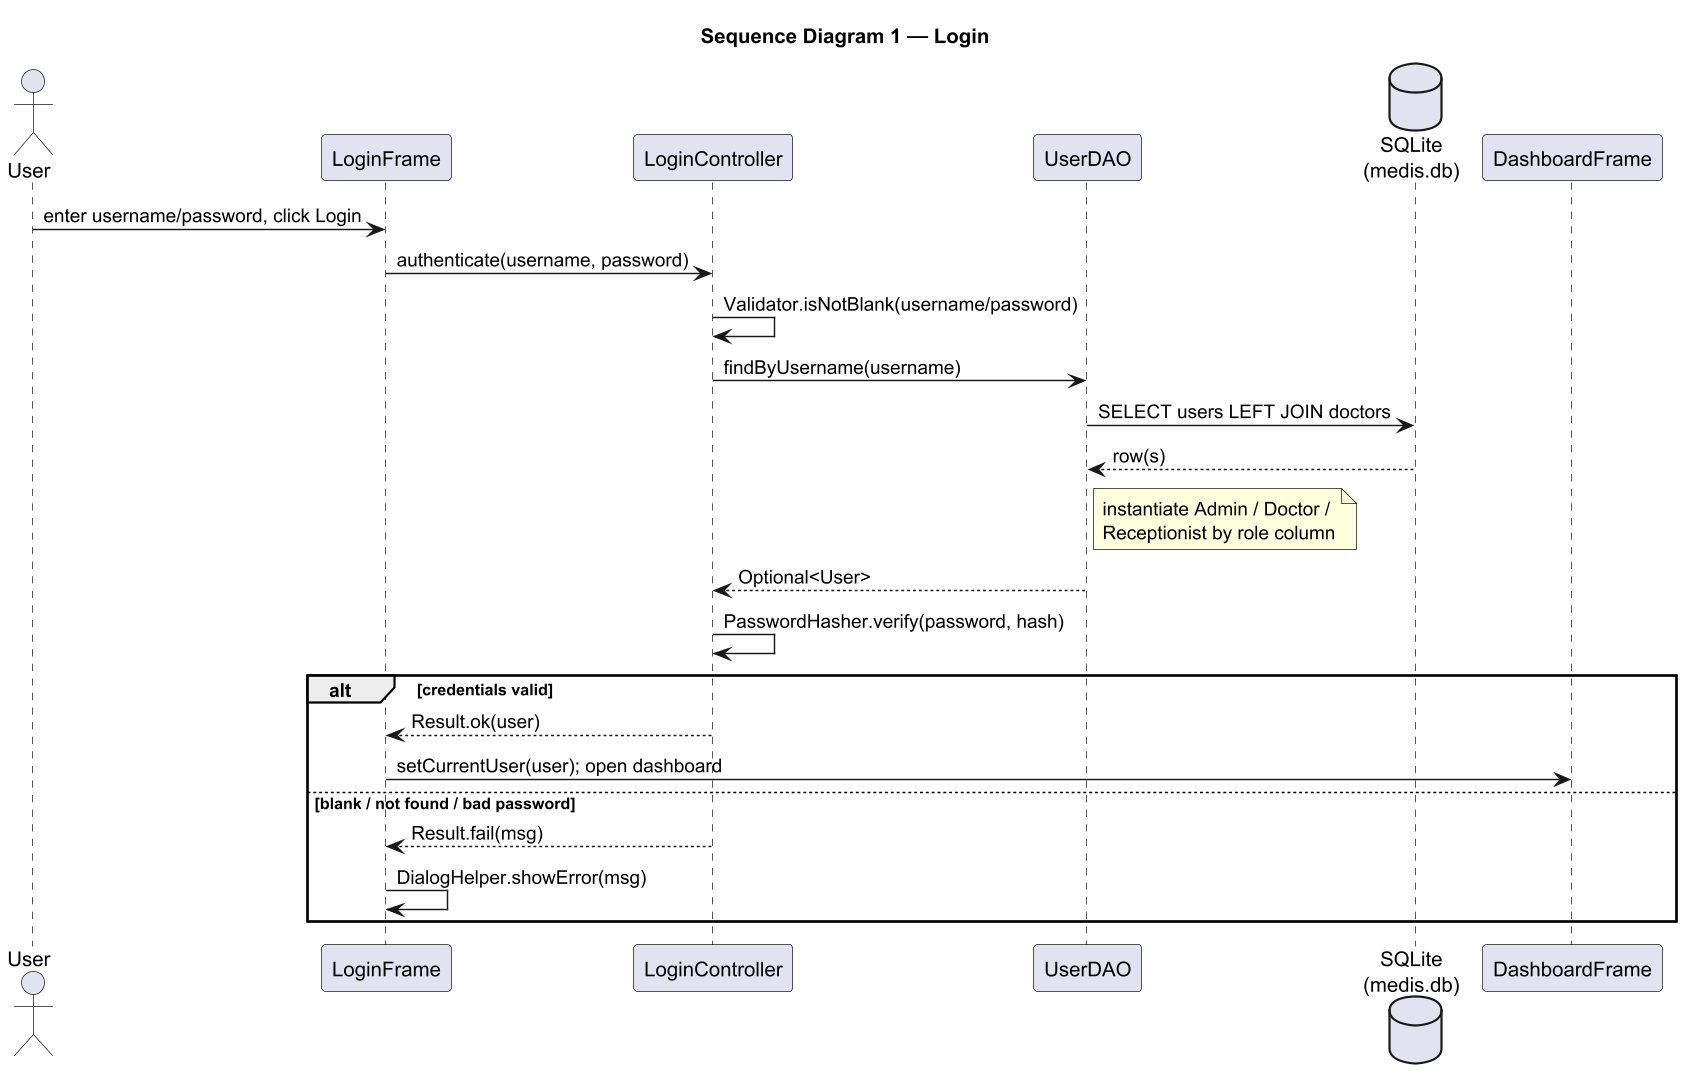

The diagram above was rendered by PlantUML. Its source (embedded in the PNG):
@startuml seq_login
' Sequence 1 — Login (from LoginController.authenticate + UserDAOImpl.findByUsername)
skinparam dpi 140
skinparam shadowing false
title Sequence Diagram 1 — Login

actor User as A
participant "LoginFrame" as V
participant "LoginController" as C
participant "UserDAO" as D
database "SQLite\n(medis.db)" as DB
participant "DashboardFrame" as DF

A -> V : enter username/password, click Login
V -> C : authenticate(username, password)
C -> C : Validator.isNotBlank(username/password)
C -> D : findByUsername(username)
D -> DB : SELECT users LEFT JOIN doctors
DB --> D : row(s)
note right of D : instantiate Admin / Doctor /\nReceptionist by role column
D --> C : Optional<User>
C -> C : PasswordHasher.verify(password, hash)

alt credentials valid
  C --> V : Result.ok(user)
  V -> DF : setCurrentUser(user); open dashboard
else blank / not found / bad password
  C --> V : Result.fail(msg)
  V -> V : DialogHelper.showError(msg)
end

@enduml